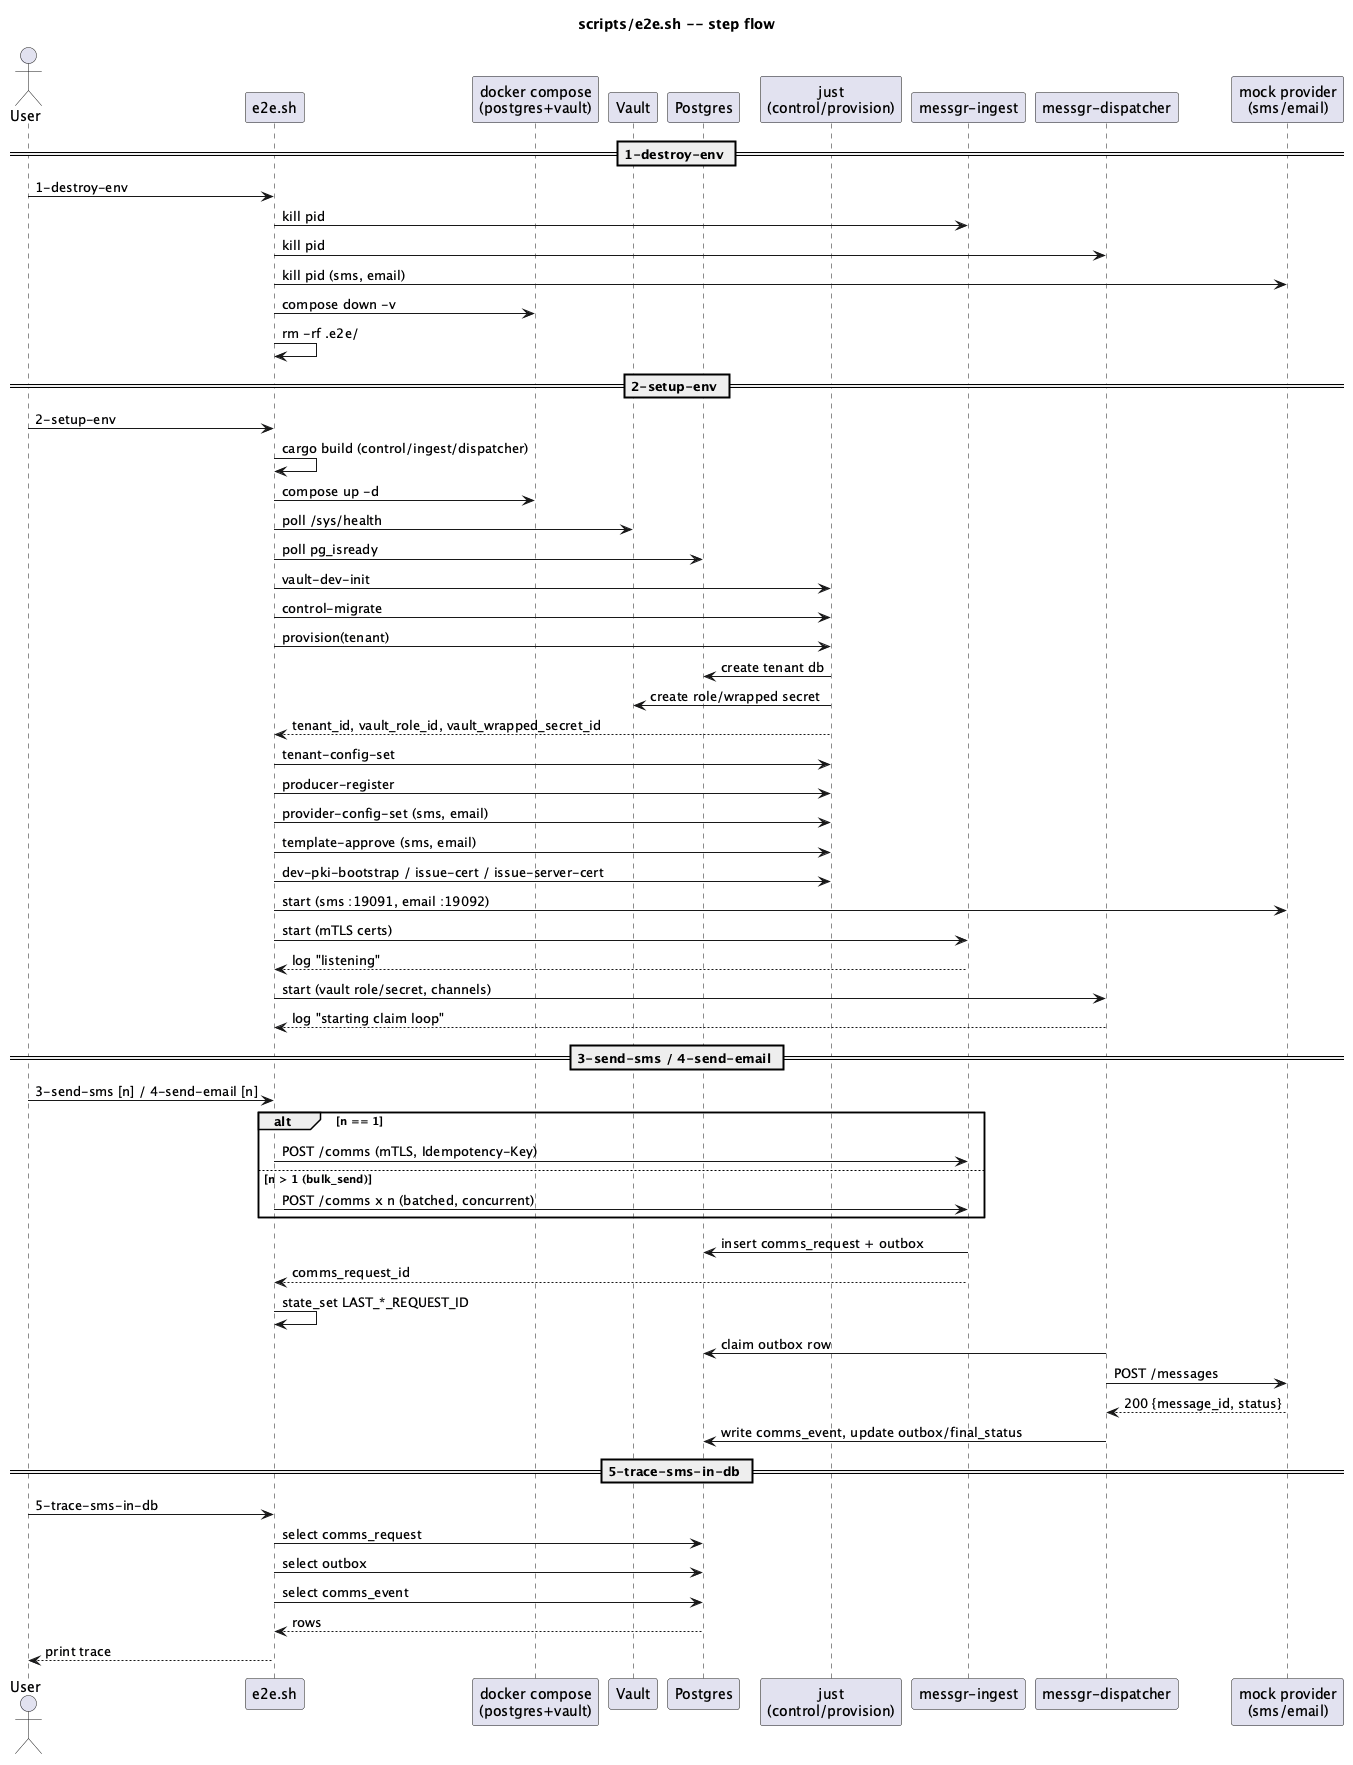

The diagram above was rendered by PlantUML. Its source (embedded in the PNG):
@startuml e2e
title scripts/e2e.sh -- step flow

actor User
participant "e2e.sh" as E2E
participant "docker compose\n(postgres+vault)" as Docker
participant Vault
participant Postgres
participant "just\n(control/provision)" as Just
participant "messgr-ingest" as Ingest
participant "messgr-dispatcher" as Dispatcher
participant "mock provider\n(sms/email)" as Mock

== 1-destroy-env ==
User -> E2E: 1-destroy-env
E2E -> Ingest: kill pid
E2E -> Dispatcher: kill pid
E2E -> Mock: kill pid (sms, email)
E2E -> Docker: compose down -v
E2E -> E2E: rm -rf .e2e/

== 2-setup-env ==
User -> E2E: 2-setup-env
E2E -> E2E: cargo build (control/ingest/dispatcher)
E2E -> Docker: compose up -d
E2E -> Vault: poll /sys/health
E2E -> Postgres: poll pg_isready
E2E -> Just: vault-dev-init
E2E -> Just: control-migrate
E2E -> Just: provision(tenant)
Just -> Postgres: create tenant db
Just -> Vault: create role/wrapped secret
Just --> E2E: tenant_id, vault_role_id, vault_wrapped_secret_id
E2E -> Just: tenant-config-set
E2E -> Just: producer-register
E2E -> Just: provider-config-set (sms, email)
E2E -> Just: template-approve (sms, email)
E2E -> Just: dev-pki-bootstrap / issue-cert / issue-server-cert
E2E -> Mock: start (sms :19091, email :19092)
E2E -> Ingest: start (mTLS certs)
Ingest --> E2E: log "listening"
E2E -> Dispatcher: start (vault role/secret, channels)
Dispatcher --> E2E: log "starting claim loop"

== 3-send-sms / 4-send-email ==
User -> E2E: 3-send-sms [n] / 4-send-email [n]
alt n == 1
    E2E -> Ingest: POST /comms (mTLS, Idempotency-Key)
else n > 1 (bulk_send)
    E2E -> Ingest: POST /comms x n (batched, concurrent)
end
Ingest -> Postgres: insert comms_request + outbox
Ingest --> E2E: comms_request_id
E2E -> E2E: state_set LAST_*_REQUEST_ID

Dispatcher -> Postgres: claim outbox row
Dispatcher -> Mock: POST /messages
Mock --> Dispatcher: 200 {message_id, status}
Dispatcher -> Postgres: write comms_event, update outbox/final_status

== 5-trace-sms-in-db ==
User -> E2E: 5-trace-sms-in-db
E2E -> Postgres: select comms_request
E2E -> Postgres: select outbox
E2E -> Postgres: select comms_event
Postgres --> E2E: rows
E2E --> User: print trace

@enduml